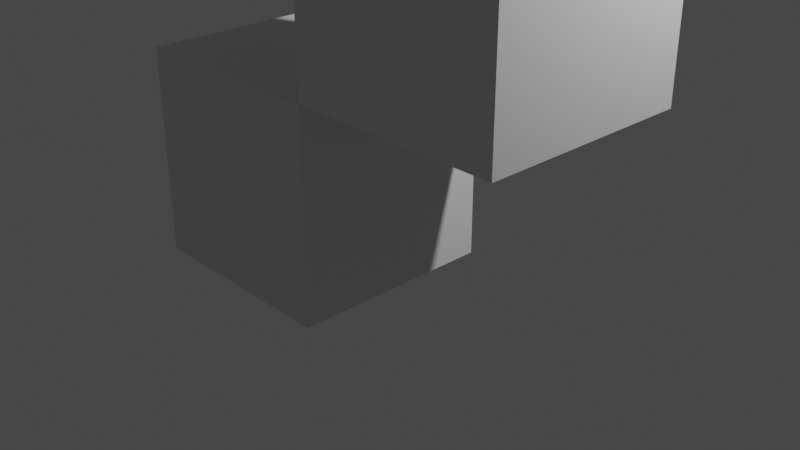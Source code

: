 # Source: Snapping.blend  (saved by Blender 2.91.10; exported with 4.5.12 LTS)
import bpy
from mathutils import Matrix  # noqa: F401  (used for matrix-valued properties, if any)

bpy.ops.wm.read_factory_settings(use_empty=True)
scene = bpy.context.scene
scene.name = 'Scene'

# ---- collections
col_collection = bpy.data.collections.new('Collection'); scene.collection.children.link(col_collection)

# ---- materials (node trees are filled in below, after node groups)
mat_material = bpy.data.materials.new('Material')
mat_material.alpha_threshold = 0.0
mat_material.use_transparent_shadow = False
mat_material.line_color = (0.0, 0.0, 0.0, 1.0)

# ---- material node trees
mat_material.use_nodes = True; mat_material.node_tree.nodes.clear()
_N = mat_material.node_tree.nodes; _L = mat_material.node_tree.links
n0 = _N.new('ShaderNodeOutputMaterial'); n0.name = 'Material Output'; n0.location = (300, 300)
n1 = _N.new('ShaderNodeBsdfPrincipled'); n1.name = 'Principled BSDF'; n1.location = (10, 300)
n1.distribution = 'GGX'
n1.subsurface_method = 'BURLEY'
n1.inputs[2].default_value = 0.4
n1.inputs[3].default_value = 1.45
n1.inputs[27].default_value = (0.0, 0.0, 0.0, 1.0)
n1.inputs[28].default_value = 1.0
_L.new(n1.outputs[0], n0.inputs[0])
n0.is_active_output = True

# ---- world
world_world = bpy.data.worlds.new('World'); scene.world = world_world
world_world.use_nodes = True; world_world.node_tree.nodes.clear()
_N = world_world.node_tree.nodes; _L = world_world.node_tree.links
n0 = _N.new('ShaderNodeOutputWorld'); n0.name = 'World Output'; n0.location = (300, 300)
n1 = _N.new('ShaderNodeBackground'); n1.name = 'Background'; n1.location = (10, 300)
n1.inputs[0].default_value = (0.05088, 0.05088, 0.05088, 1.0)
_L.new(n1.outputs[0], n0.inputs[0])
n0.is_active_output = True
world_world.color = (0.05088, 0.05088, 0.05088)
world_world.use_sun_shadow = False
world_world.sun_shadow_jitter_overblur = 0.0

# ---- cameras
cam_camera = bpy.data.cameras.new('Camera')
cam_camera.clip_end = 100.0
cam_camera.ortho_scale = 7.314

# ---- lights
light_light = bpy.data.lights.new('Light', 'POINT')
light_light.transmission_factor = 0.0
light_light.energy = 1000.0
light_light.shadow_soft_size = 0.1
light_light.shadow_maximum_resolution = 0.006
light_light.use_absolute_resolution = True

# ---- meshes
me_cube = bpy.data.meshes.new('Cube')
me_cube.from_pydata([(1.0, 1.0, 1.0), (1.0, 1.0, -1.0), (1.0, -1.0, 1.0), (1.0, -1.0, -1.0), (-1.0, 1.0, 1.0), (-1.0, 1.0, -1.0), (-1.0, -1.0, 1.0), (-1.0, -1.0, -1.0)], [], [(0, 4, 6, 2), (3, 2, 6, 7), (7, 6, 4, 5), (5, 1, 3, 7), (1, 0, 2, 3), (5, 4, 0, 1)])
_uv = me_cube.uv_layers.new(name='UVMap')
_uv.uv.foreach_set('vector', [0.625, 0.5, 0.875, 0.5, 0.875, 0.75, 0.625, 0.75, 0.375, 0.75, 0.625, 0.75, 0.625, 1.0, 0.375, 1.0, 0.375, 0.0, 0.625, 0.0, 0.625, 0.25, 0.375, 0.25, 0.125, 0.5, 0.375, 0.5, 0.375, 0.75, 0.125, 0.75, 0.375, 0.5, 0.625, 0.5, 0.625, 0.75, 0.375, 0.75, 0.375, 0.25, 0.625, 0.25, 0.625, 0.5, 0.375, 0.5])
me_cube.materials.append(mat_material)
me_cube.use_remesh_preserve_volume = False
me_cube.use_remesh_preserve_attributes = False
me_cube.use_mirror_vertex_groups = False
me_cube.update()
me_cube_001 = bpy.data.meshes.new('Cube.001')
me_cube_001.from_pydata([(-1.0, -1.0, -1.0), (-1.0, -1.0, 1.0), (-1.0, 1.0, -1.0), (-1.0, 1.0, 1.0), (1.0, -1.0, -1.0), (1.0, -1.0, 1.0), (1.0, 1.0, -1.0), (1.0, 1.0, 1.0)], [], [(0, 1, 3, 2), (2, 3, 7, 6), (6, 7, 5, 4), (4, 5, 1, 0), (2, 6, 4, 0), (7, 3, 1, 5)])
_uv = me_cube_001.uv_layers.new(name='UVMap')
_uv.uv.foreach_set('vector', [0.375, 0.0, 0.625, 0.0, 0.625, 0.25, 0.375, 0.25, 0.375, 0.25, 0.625, 0.25, 0.625, 0.5, 0.375, 0.5, 0.375, 0.5, 0.625, 0.5, 0.625, 0.75, 0.375, 0.75, 0.375, 0.75, 0.625, 0.75, 0.625, 1.0, 0.375, 1.0, 0.125, 0.5, 0.375, 0.5, 0.375, 0.75, 0.125, 0.75, 0.625, 0.5, 0.875, 0.5, 0.875, 0.75, 0.625, 0.75])
me_cube_001.use_remesh_fix_poles = True
me_cube_001.use_remesh_preserve_attributes = False
me_cube_001.use_mirror_vertex_groups = False
me_cube_001.update()
me_cube_002 = bpy.data.meshes.new('Cube.002')
me_cube_002.from_pydata([(1.0, 1.0, 1.0), (1.0, 1.0, -1.0), (1.0, -1.0, 1.0), (1.0, -1.0, -1.0), (-1.0, 1.0, 1.0), (-1.0, 1.0, -1.0), (-1.0, -1.0, 1.0), (-1.0, -1.0, -1.0)], [], [(0, 4, 6, 2), (3, 2, 6, 7), (7, 6, 4, 5), (5, 1, 3, 7), (1, 0, 2, 3), (5, 4, 0, 1)])
_uv = me_cube_002.uv_layers.new(name='UVMap')
_uv.uv.foreach_set('vector', [0.625, 0.5, 0.875, 0.5, 0.875, 0.75, 0.625, 0.75, 0.375, 0.75, 0.625, 0.75, 0.625, 1.0, 0.375, 1.0, 0.375, 0.0, 0.625, 0.0, 0.625, 0.25, 0.375, 0.25, 0.125, 0.5, 0.375, 0.5, 0.375, 0.75, 0.125, 0.75, 0.375, 0.5, 0.625, 0.5, 0.625, 0.75, 0.375, 0.75, 0.375, 0.25, 0.625, 0.25, 0.625, 0.5, 0.375, 0.5])
me_cube_002.materials.append(mat_material)
me_cube_002.use_remesh_preserve_volume = False
me_cube_002.use_remesh_preserve_attributes = False
me_cube_002.use_mirror_vertex_groups = False
me_cube_002.update()

# ---- objects
ob_cube = bpy.data.objects.new('Cube', me_cube)
ob_light = bpy.data.objects.new('Light', light_light)
ob_camera = bpy.data.objects.new('Camera', cam_camera)
ob_cube_001 = bpy.data.objects.new('Cube.001', me_cube_001)
ob_cube_002 = bpy.data.objects.new('Cube.002', me_cube_002)

# ---- transforms, parenting, visibility, modifiers, constraints
ob_cube.location = (2.0, -1.0, 3.0)
ob_cube.lock_rotations_4d = False
ob_cube.empty_display_type = 'ARROWS'
ob_cube.lineart.crease_threshold = 0.0
ob_light.location = (4.076, 1.005, 5.904)
ob_light.rotation_euler = (0.6503, 0.05522, 1.866)
ob_light.lock_rotations_4d = False
ob_light.empty_display_type = 'ARROWS'
ob_light.color = (0.0, 0.0, 0.0, 0.0)
ob_light.lineart.crease_threshold = 0.0
ob_camera.location = (7.359, -6.926, 4.958)
ob_camera.rotation_euler = (1.109, 0.0, 0.8149)
ob_camera.lock_rotations_4d = False
ob_camera.empty_display_type = 'ARROWS'
ob_camera.color = (0.0, 0.0, 0.0, 0.0)
ob_camera.display_type = 'WIRE'
ob_camera.lineart.crease_threshold = 0.0
ob_cube_001.location = (0.0, -1.0, 1.0)
ob_cube_001.lineart.crease_threshold = 0.0
ob_cube_002.location = (3.296, -1.704, 4.296)
ob_cube_002.scale = (0.2963, 0.2963, 0.2963)
ob_cube_002.lock_rotations_4d = False
ob_cube_002.empty_display_type = 'ARROWS'
ob_cube_002.lineart.crease_threshold = 0.0

# ---- collection membership
col_collection.objects.link(ob_cube)
col_collection.objects.link(ob_light)
col_collection.objects.link(ob_camera)
col_collection.objects.link(ob_cube_001)
col_collection.objects.link(ob_cube_002)

# ---- scene / render settings (as saved in the file)
scene.camera = ob_camera
scene.frame_start = 1; scene.frame_end = 250; scene.frame_set(1)
scene.render.engine = 'BLENDER_EEVEE_NEXT'
scene.cycles.use_denoising = False
scene.cycles.samples = 128
scene.cycles.sampling_pattern = 'TABULATED_SOBOL'
scene.cycles.use_adaptive_sampling = False
scene.cycles.use_light_tree = False
scene.view_settings.view_transform = 'Filmic'
bpy.context.view_layer.update()
